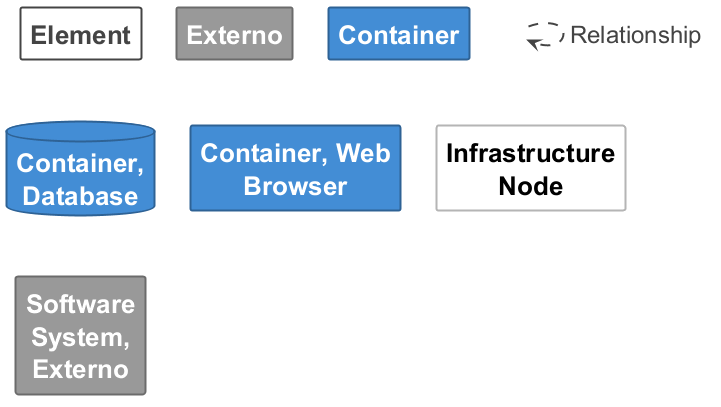

The diagram above was rendered by PlantUML. Its source (embedded in the PNG):
@startuml

set separator none
hide stereotype

<style>
  root {
    BackgroundColor: #ffffff;
    FontColor: #444444;
  }
  // Element,Container
  .Element-RWxlbWVudCxDb250YWluZXI= {
    BackgroundColor: #438dd5;
    LineColor: #2e6295;
    LineStyle: 0;
    LineThickness: 2;
    FontColor: #ffffff;
    FontSize: 24;
    HorizontalAlignment: center;
    Shadowing: 0;
    MaximumWidth: 200;
  }
  // Element,Container,Database
  .Element-RWxlbWVudCxDb250YWluZXIsRGF0YWJhc2U= {
    BackgroundColor: #438dd5;
    LineColor: #2e6295;
    LineStyle: 0;
    LineThickness: 2;
    FontColor: #ffffff;
    FontSize: 24;
    HorizontalAlignment: center;
    Shadowing: 0;
    MaximumWidth: 200;
  }
  // Element,Container,Web Browser
  .Element-RWxlbWVudCxDb250YWluZXIsV2ViIEJyb3dzZXI= {
    BackgroundColor: #438dd5;
    LineColor: #2e6295;
    LineStyle: 0;
    LineThickness: 2;
    FontColor: #ffffff;
    FontSize: 24;
    HorizontalAlignment: center;
    Shadowing: 0;
    MaximumWidth: 200;
  }
  // Element,Infrastructure Node
  .Element-RWxlbWVudCxJbmZyYXN0cnVjdHVyZSBOb2Rl {
    BackgroundColor: #ffffff;
    LineColor: #b2b2b2;
    LineStyle: 0;
    LineThickness: 2;
    FontColor: #000000;
    FontSize: 24;
    HorizontalAlignment: center;
    Shadowing: 0;
    MaximumWidth: 200;
  }
  // Element,Software System,Externo
  .Element-RWxlbWVudCxTb2Z0d2FyZSBTeXN0ZW0sRXh0ZXJubw== {
    BackgroundColor: #999999;
    LineColor: #6b6b6b;
    LineStyle: 0;
    LineThickness: 2;
    FontColor: #ffffff;
    FontSize: 24;
    HorizontalAlignment: center;
    Shadowing: 0;
    MaximumWidth: 200;
  }
  // Relationship
  .Relationship-UmVsYXRpb25zaGlw {
    LineThickness: 2;
    LineStyle: 10-10;
    LineColor: #444444;
    FontColor: #444444;
    FontSize: 24;
  }
  // Element
  .DeploymentNode-RWxlbWVudA== {
    BackgroundColor: #ffffff;
    LineColor: #444444;
    LineStyle: 0;
    LineThickness: 2;
    FontColor: #444444;
    FontSize: 24;
    HorizontalAlignment: center;
    Shadowing: 0;
    MaximumWidth: 200;
  }
  // Element,Externo
  .DeploymentNode-RWxlbWVudCxFeHRlcm5v {
    BackgroundColor: #999999;
    LineColor: #6b6b6b;
    LineStyle: 0;
    LineThickness: 2;
    FontColor: #ffffff;
    FontSize: 24;
    HorizontalAlignment: center;
    Shadowing: 0;
    MaximumWidth: 200;
  }
  // transparent element for relationships in legend
  .Element-Transparent {
    BackgroundColor: transparent;
    LineColor: transparent;
    FontColor: transparent;
  }
</style>

rectangle "==Element" <<DeploymentNode-RWxlbWVudA==>>

rectangle "==Externo" <<DeploymentNode-RWxlbWVudCxFeHRlcm5v>>

rectangle "==Container" <<Element-RWxlbWVudCxDb250YWluZXI=>>

database "==Container, Database" <<Element-RWxlbWVudCxDb250YWluZXIsRGF0YWJhc2U=>>

rectangle "==Container, Web Browser" <<Element-RWxlbWVudCxDb250YWluZXIsV2ViIEJyb3dzZXI=>>

rectangle "==Infrastructure Node" <<Element-RWxlbWVudCxJbmZyYXN0cnVjdHVyZSBOb2Rl>>

rectangle "==Software System, Externo" <<Element-RWxlbWVudCxTb2Z0d2FyZSBTeXN0ZW0sRXh0ZXJubw==>>

rectangle "." <<.Element-Transparent>> as 1
1 --> 1 <<Relationship-UmVsYXRpb25zaGlw>> : "Relationship"

@enduml